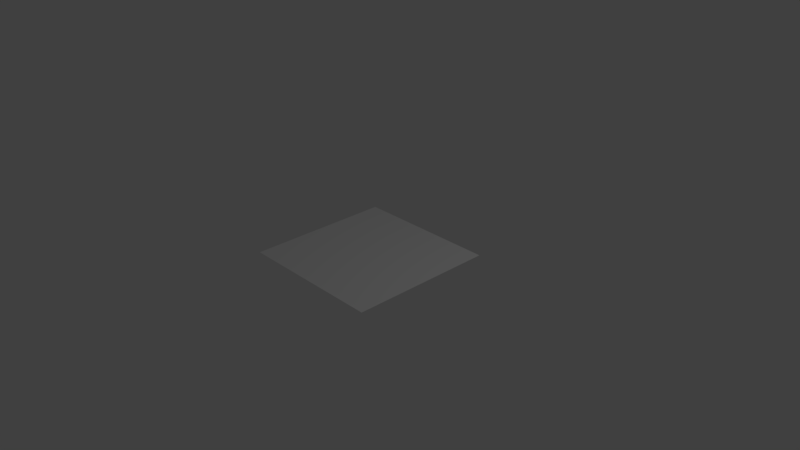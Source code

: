 # Source: lavaWave.blend  (saved by Blender 2.79.0; exported with 4.5.12 LTS)
import bpy
from mathutils import Matrix  # noqa: F401  (used for matrix-valued properties, if any)

bpy.ops.wm.read_factory_settings(use_empty=True)
scene = bpy.context.scene
scene.name = 'Scene'

# ---- collections
col_collection_1 = bpy.data.collections.new('Collection 1'); scene.collection.children.link(col_collection_1)

# ---- world
world_world = bpy.data.worlds.new('World'); scene.world = world_world
world_world.color = (0.05088, 0.05088, 0.05088)
world_world.use_sun_shadow = False
world_world.sun_shadow_jitter_overblur = 0.0
world_world.cycles.sampling_method = 'MANUAL'

# ---- cameras
cam_camera = bpy.data.cameras.new('Camera')
cam_camera.clip_end = 100.0
cam_camera.lens = 35.0
cam_camera.sensor_width = 32.0
cam_camera.sensor_height = 18.0
cam_camera.ortho_scale = 7.314
cam_camera.dof.focus_distance = 0.0
cam_camera.dof.aperture_fstop = 128.0

# ---- lights
light_lamp = bpy.data.lights.new('Lamp', 'POINT')
light_lamp.transmission_factor = 0.0
light_lamp.cutoff_distance = 30.0
light_lamp.energy = 100.0
light_lamp.shadow_buffer_clip_start = 1.001
light_lamp.shadow_soft_size = 0.1
light_lamp.shadow_maximum_resolution = 0.006
light_lamp.use_absolute_resolution = True

# ---- meshes
me_grid = bpy.data.meshes.new('Grid')
me_grid.from_pydata([(-1.0, -1.0, 0.0), (-0.5, -1.0, 0.0), (0.0, -1.0, 0.0), (0.5, -1.0, 0.0), (1.0, -1.0, 0.0), (-1.0, -0.5, 0.0), (-0.5, -0.5, 0.0), (0.0, -0.5, 0.0), (0.5, -0.5, 0.0), (1.0, -0.5, 0.0), (-1.0, 0.0, 0.0), (-0.5, 0.0, 0.0), (0.0, 0.0, 0.0), (0.5, 0.0, 0.0), (1.0, 0.0, 0.0), (-1.0, 0.5, 0.0), (-0.5, 0.5, 0.0), (0.0, 0.5, 0.0), (0.5, 0.5, 0.0), (1.0, 0.5, 0.0), (-1.0, 1.0, 0.0), (-0.5, 1.0, 0.0), (0.0, 1.0, 0.0), (0.5, 1.0, 0.0), (1.0, 1.0, 0.0)], [], [(0, 1, 6, 5), (1, 2, 7, 6), (2, 3, 8, 7), (3, 4, 9, 8), (5, 6, 11, 10), (6, 7, 12, 11), (7, 8, 13, 12), (8, 9, 14, 13), (10, 11, 16, 15), (11, 12, 17, 16), (12, 13, 18, 17), (13, 14, 19, 18), (15, 16, 21, 20), (16, 17, 22, 21), (17, 18, 23, 22), (18, 19, 24, 23)])
_uv = me_grid.uv_layers.new(name='UVMap')
_uv.uv.foreach_set('vector', [0.0001002, 9.998e-05, 0.2501, 9.998e-05, 0.2501, 0.25, 0.0001002, 0.25, 0.2501, 9.998e-05, 0.5, 9.998e-05, 0.5, 0.25, 0.2501, 0.25, 0.5, 9.998e-05, 0.75, 9.998e-05, 0.75, 0.25, 0.5, 0.25, 0.75, 9.998e-05, 0.9999, 9.998e-05, 0.9999, 0.25, 0.75, 0.25, 0.0001002, 0.25, 0.2501, 0.25, 0.2501, 0.5, 0.0001002, 0.5, 0.2501, 0.25, 0.5, 0.25, 0.5, 0.5, 0.2501, 0.5, 0.5, 0.25, 0.75, 0.25, 0.75, 0.5, 0.5, 0.5, 0.75, 0.25, 0.9999, 0.25, 0.9999, 0.5, 0.75, 0.5, 0.0001002, 0.5, 0.2501, 0.5, 0.2501, 0.7499, 0.0001001, 0.7499, 0.2501, 0.5, 0.5, 0.5, 0.5, 0.7499, 0.2501, 0.7499, 0.5, 0.5, 0.75, 0.5, 0.75, 0.7499, 0.5, 0.7499, 0.75, 0.5, 0.9999, 0.5, 0.9999, 0.7499, 0.75, 0.7499, 0.0001001, 0.7499, 0.2501, 0.7499, 0.2501, 0.9999, 9.998e-05, 0.9999, 0.2501, 0.7499, 0.5, 0.7499, 0.5, 0.9999, 0.2501, 0.9999, 0.5, 0.7499, 0.75, 0.7499, 0.75, 0.9999, 0.5, 0.9999, 0.75, 0.7499, 0.9999, 0.7499, 0.9999, 0.9999, 0.75, 0.9999])
me_grid.use_remesh_preserve_volume = False
me_grid.use_remesh_preserve_attributes = False
me_grid.use_mirror_vertex_groups = False
me_grid.update()

# ---- objects
ob_grid = bpy.data.objects.new('Grid', me_grid)
ob_lamp = bpy.data.objects.new('Lamp', light_lamp)
ob_camera = bpy.data.objects.new('Camera', cam_camera)

# ---- transforms, parenting, visibility, modifiers, constraints
ob_grid.location = (0.0, 0.0, 0.0)
ob_grid.lineart.crease_threshold = 0.0
ob_lamp.location = (4.076, 1.005, 5.904)
ob_lamp.rotation_euler = (0.6503, 0.05522, 1.866)
ob_lamp.lock_rotations_4d = False
ob_lamp.empty_display_type = 'ARROWS'
ob_lamp.color = (0.0, 0.0, 0.0, 0.0)
ob_lamp.lineart.crease_threshold = 0.0
ob_camera.location = (7.481, -6.508, 5.344)
ob_camera.rotation_euler = (1.109, 0.0, 0.8149)
ob_camera.lock_rotations_4d = False
ob_camera.empty_display_type = 'ARROWS'
ob_camera.color = (0.0, 0.0, 0.0, 0.0)
ob_camera.display_type = 'WIRE'
ob_camera.lineart.crease_threshold = 0.0

# ---- collection membership
col_collection_1.objects.link(ob_grid)
col_collection_1.objects.link(ob_lamp)
col_collection_1.objects.link(ob_camera)

# ---- scene / render settings (as saved in the file)
scene.camera = ob_camera
scene.frame_start = 1; scene.frame_end = 250; scene.frame_set(1)
scene.render.engine = 'BLENDER_EEVEE_NEXT'
scene.render.resolution_percentage = 50
scene.render.dither_intensity = 0.0
scene.cycles.use_denoising = False
scene.cycles.samples = 128
scene.cycles.sampling_pattern = 'TABULATED_SOBOL'
scene.cycles.use_adaptive_sampling = False
scene.cycles.use_light_tree = False
scene.cycles.blur_glossy = 0.0
scene.cycles.sample_clamp_indirect = 0.0
scene.view_settings.view_transform = 'Standard'
bpy.context.view_layer.update()
